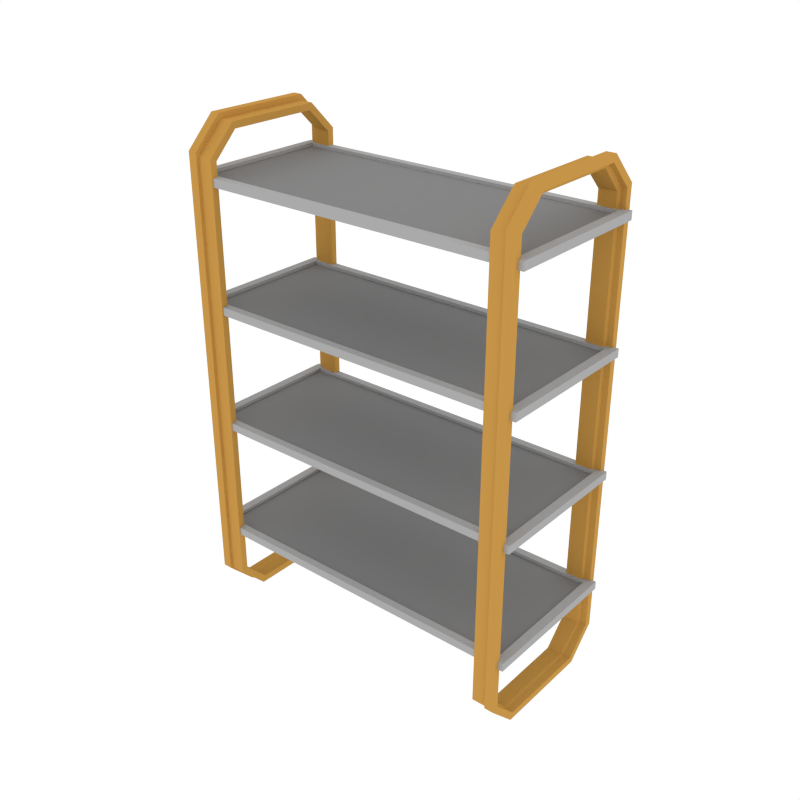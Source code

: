 # Source: Props_Shelf.blend  (saved by Blender 3.4.6; exported with 4.5.12 LTS)
import bpy
from mathutils import Matrix  # noqa: F401  (used for matrix-valued properties, if any)

bpy.ops.wm.read_factory_settings(use_empty=True)
scene = bpy.context.scene
scene.name = 'Scene'

# ---- collections
col_collection_1 = bpy.data.collections.new('Collection 1'); scene.collection.children.link(col_collection_1)

# ---- materials (node trees are filled in below, after node groups)
mat_accent = bpy.data.materials.new('Accent')
mat_accent.alpha_threshold = 0.0
mat_accent.diffuse_color = (0.5596, 0.2977, 0.06679, 1.0)
mat_accent.roughness = 0.5
mat_main = bpy.data.materials.new('Main')
mat_main.alpha_threshold = 0.0
mat_main.diffuse_color = (0.402, 0.402, 0.402, 1.0)
mat_main.roughness = 0.5
mat_darkgrey = bpy.data.materials.new('DarkGrey')
mat_darkgrey.alpha_threshold = 0.0
mat_darkgrey.diffuse_color = (0.2395, 0.2395, 0.2395, 1.0)
mat_darkgrey.roughness = 0.5

# ---- material node trees

# ---- world
world_world = bpy.data.worlds.new('World'); scene.world = world_world
world_world.color = (1.0, 1.0, 1.0)
world_world.use_sun_shadow = False
world_world.sun_shadow_jitter_overblur = 0.0
world_world.cycles.sampling_method = 'NONE'
world_world.cycles.sample_map_resolution = 256

# ---- meshes
me_cube_001 = bpy.data.meshes.new('Cube.001')
me_cube_001.from_pydata([(-0.8698, -0.259, 0.003508), (-0.8698, -0.4054, 0.1499), (-0.8698, -0.4054, 2.357), (-0.8698, -0.259, 2.504), (-0.8698, 0.4054, 0.1499), (-0.8698, 0.259, 0.003508), (-0.8698, 0.259, 2.504), (-0.8698, 0.4054, 2.357), (-0.747, -0.3905, 0.1471), (-0.747, -0.2495, 0.006146), (-0.747, -0.2495, 2.476), (-0.747, -0.3905, 2.335), (-0.747, 0.2495, 0.006146), (-0.747, 0.3905, 0.1471), (-0.747, 0.3905, 2.335), (-0.747, 0.2495, 2.476), (-0.8232, 0.259, 0.003508), (-0.8232, 0.4054, 0.1499), (-0.8232, 0.259, 2.504), (-0.8232, 0.4054, 2.357), (-0.8232, -0.259, 0.003508), (-0.8232, -0.4054, 0.1499), (-0.8232, -0.259, 2.504), (-0.8232, -0.4054, 2.357), (-0.8227, 0.3905, 0.1471), (-0.8227, 0.2495, 2.476), (-0.8227, -0.2495, 0.006146), (-0.8227, -0.3905, 2.335), (-0.8227, 0.2495, 0.006146), (-0.8227, 0.3905, 2.335), (-0.8227, -0.3905, 0.1471), (-0.8227, -0.2495, 2.476), (-0.8698, -0.2449, 0.03751), (-0.8698, -0.3714, 0.164), (-0.8698, -0.3714, 2.343), (-0.8698, -0.2449, 2.47), (-0.8698, 0.3714, 0.164), (-0.8698, 0.2449, 0.03751), (-0.8698, 0.2449, 2.47), (-0.8698, 0.3714, 2.343), (-0.747, -0.3565, 0.1612), (-0.747, -0.2354, 0.04015), (-0.747, -0.2354, 2.442), (-0.747, -0.3565, 2.321), (-0.747, 0.2354, 0.04015), (-0.747, 0.3565, 0.1612), (-0.747, 0.3565, 2.321), (-0.747, 0.2354, 2.442), (-0.8327, 0.2433, 0.03672), (-0.8382, 0.3714, 0.1627), (-0.8449, 0.2449, 2.469), (-0.8429, 0.3722, 2.342), (-0.8327, -0.2433, 0.03672), (-0.8382, -0.3714, 0.1627), (-0.8449, -0.2449, 2.469), (-0.8429, -0.3722, 2.342), (-0.8282, 0.3579, 0.1633), (-0.8394, 0.2363, 2.445), (-0.8195, -0.2378, 0.04202), (-0.8351, -0.3567, 2.324), (-0.8195, 0.2378, 0.04202), (-0.8351, 0.3567, 2.324), (-0.8282, -0.3579, 0.1633), (-0.8394, -0.2363, 2.445), (0.8698, -0.259, 0.003508), (0.8698, -0.4054, 0.1499), (0.8698, -0.4054, 2.357), (0.8698, -0.259, 2.504), (0.8698, 0.4054, 0.1499), (0.8698, 0.259, 0.003508), (0.8698, 0.259, 2.504), (0.8698, 0.4054, 2.357), (0.747, -0.3905, 0.1471), (0.747, -0.2495, 0.006146), (0.747, -0.2495, 2.476), (0.747, -0.3905, 2.335), (0.747, 0.2495, 0.006146), (0.747, 0.3905, 0.1471), (0.747, 0.3905, 2.335), (0.747, 0.2495, 2.476), (0.8232, 0.259, 0.003508), (0.8232, 0.4054, 0.1499), (0.8232, 0.259, 2.504), (0.8232, 0.4054, 2.357), (0.8232, -0.259, 0.003508), (0.8232, -0.4054, 0.1499), (0.8232, -0.259, 2.504), (0.8232, -0.4054, 2.357), (0.8227, 0.3905, 0.1471), (0.8227, 0.2495, 2.476), (0.8227, -0.2495, 0.006146), (0.8227, -0.3905, 2.335), (0.8227, 0.2495, 0.006146), (0.8227, 0.3905, 2.335), (0.8227, -0.3905, 0.1471), (0.8227, -0.2495, 2.476), (0.8698, -0.2449, 0.03751), (0.8698, -0.3714, 0.164), (0.8698, -0.3714, 2.343), (0.8698, -0.2449, 2.47), (0.8698, 0.3714, 0.164), (0.8698, 0.2449, 0.03751), (0.8698, 0.2449, 2.47), (0.8698, 0.3714, 2.343), (0.747, -0.3565, 0.1612), (0.747, -0.2354, 0.04015), (0.747, -0.2354, 2.442), (0.747, -0.3565, 2.321), (0.747, 0.2354, 0.04015), (0.747, 0.3565, 0.1612), (0.747, 0.3565, 2.321), (0.747, 0.2354, 2.442), (0.8327, 0.2433, 0.03672), (0.8382, 0.3714, 0.1627), (0.8449, 0.2449, 2.469), (0.8429, 0.3722, 2.342), (0.8327, -0.2433, 0.03672), (0.8382, -0.3714, 0.1627), (0.8449, -0.2449, 2.469), (0.8429, -0.3722, 2.342), (0.8282, 0.3579, 0.1633), (0.8394, 0.2363, 2.445), (0.8195, -0.2378, 0.04202), (0.8351, -0.3567, 2.324), (0.8195, 0.2378, 0.04202), (0.8351, 0.3567, 2.324), (0.8282, -0.3579, 0.1633), (0.8394, -0.2363, 2.445), (-0.8945, -0.3843, 2.251), (-0.8945, 0.3843, 2.251), (-0.8945, -0.3843, 2.21), (-0.8945, 0.3843, 2.21), (-0.8499, -0.3459, 2.251), (-0.8499, 0.3459, 2.251), (-0.8499, -0.3459, 2.235), (-0.8499, 0.3459, 2.235), (0.8945, -0.3843, 2.251), (0.8945, 0.3843, 2.251), (0.8945, -0.3843, 2.21), (0.8945, 0.3843, 2.21), (0.8499, -0.3459, 2.251), (0.8499, 0.3459, 2.251), (0.8499, -0.3459, 2.235), (0.8499, 0.3459, 2.235), (-0.8945, -0.3843, 1.642), (-0.8945, 0.3843, 1.642), (-0.8945, -0.3843, 1.601), (-0.8945, 0.3843, 1.601), (-0.8499, -0.3459, 1.642), (-0.8499, 0.3459, 1.642), (-0.8499, -0.3459, 1.625), (-0.8499, 0.3459, 1.625), (0.8945, -0.3843, 1.642), (0.8945, 0.3843, 1.642), (0.8945, -0.3843, 1.601), (0.8945, 0.3843, 1.601), (0.8499, -0.3459, 1.642), (0.8499, 0.3459, 1.642), (0.8499, -0.3459, 1.625), (0.8499, 0.3459, 1.625), (-0.8945, -0.3843, 1.032), (-0.8945, 0.3843, 1.032), (-0.8945, -0.3843, 0.9916), (-0.8945, 0.3843, 0.9916), (-0.8499, -0.3459, 1.032), (-0.8499, 0.3459, 1.032), (-0.8499, -0.3459, 1.016), (-0.8499, 0.3459, 1.016), (0.8945, -0.3843, 1.032), (0.8945, 0.3843, 1.032), (0.8945, -0.3843, 0.9916), (0.8945, 0.3843, 0.9916), (0.8499, -0.3459, 1.032), (0.8499, 0.3459, 1.032), (0.8499, -0.3459, 1.016), (0.8499, 0.3459, 1.016), (-0.8945, -0.3843, 0.423), (-0.8945, 0.3843, 0.423), (-0.8945, -0.3843, 0.3821), (-0.8945, 0.3843, 0.3821), (-0.8499, -0.3459, 0.423), (-0.8499, 0.3459, 0.423), (-0.8499, -0.3459, 0.4062), (-0.8499, 0.3459, 0.4062), (0.8945, -0.3843, 0.423), (0.8945, 0.3843, 0.423), (0.8945, -0.3843, 0.3821), (0.8945, 0.3843, 0.3821), (0.8499, -0.3459, 0.423), (0.8499, 0.3459, 0.423), (0.8499, -0.3459, 0.4062), (0.8499, 0.3459, 0.4062)], [], [(18, 6, 3, 22), (21, 23, 2, 1), (24, 29, 14, 13), (16, 5, 4, 17), (25, 15, 14, 29), (26, 9, 8, 30), (22, 3, 2, 23), (28, 12, 9, 26), (5, 16, 20, 0), (31, 22, 23, 27), (0, 20, 21, 1), (6, 18, 19, 7), (28, 16, 17, 24), (4, 7, 19, 17), (30, 27, 23, 21), (25, 18, 22, 31), (15, 25, 31, 10), (8, 11, 27, 30), (12, 28, 24, 13), (10, 31, 27, 11), (16, 28, 26, 20), (20, 26, 30, 21), (18, 25, 29, 19), (17, 19, 29, 24), (50, 54, 35, 38), (53, 33, 34, 55), (56, 45, 46, 61), (48, 49, 36, 37), (57, 61, 46, 47), (58, 62, 40, 41), (54, 55, 34, 35), (60, 58, 41, 44), (37, 32, 52, 48), (63, 59, 55, 54), (32, 33, 53, 52), (38, 39, 51, 50), (60, 56, 49, 48), (36, 49, 51, 39), (62, 53, 55, 59), (57, 63, 54, 50), (47, 42, 63, 57), (40, 62, 59, 43), (44, 45, 56, 60), (42, 43, 59, 63), (48, 52, 58, 60), (52, 53, 62, 58), (50, 51, 61, 57), (49, 56, 61, 51), (12, 13, 45, 44), (4, 5, 37, 36), (6, 7, 39, 38), (14, 15, 47, 46), (0, 1, 33, 32), (8, 9, 41, 40), (10, 11, 43, 42), (2, 3, 35, 34), (5, 0, 32, 37), (9, 12, 44, 41), (11, 8, 40, 43), (1, 2, 34, 33), (15, 10, 42, 47), (3, 6, 38, 35), (7, 4, 36, 39), (13, 14, 46, 45), (82, 86, 67, 70), (85, 65, 66, 87), (88, 77, 78, 93), (80, 81, 68, 69), (89, 93, 78, 79), (90, 94, 72, 73), (86, 87, 66, 67), (92, 90, 73, 76), (69, 64, 84, 80), (95, 91, 87, 86), (64, 65, 85, 84), (70, 71, 83, 82), (92, 88, 81, 80), (68, 81, 83, 71), (94, 85, 87, 91), (89, 95, 86, 82), (79, 74, 95, 89), (72, 94, 91, 75), (76, 77, 88, 92), (74, 75, 91, 95), (80, 84, 90, 92), (84, 85, 94, 90), (82, 83, 93, 89), (81, 88, 93, 83), (114, 102, 99, 118), (117, 119, 98, 97), (120, 125, 110, 109), (112, 101, 100, 113), (121, 111, 110, 125), (122, 105, 104, 126), (118, 99, 98, 119), (124, 108, 105, 122), (101, 112, 116, 96), (127, 118, 119, 123), (96, 116, 117, 97), (102, 114, 115, 103), (124, 112, 113, 120), (100, 103, 115, 113), (126, 123, 119, 117), (121, 114, 118, 127), (111, 121, 127, 106), (104, 107, 123, 126), (108, 124, 120, 109), (106, 127, 123, 107), (112, 124, 122, 116), (116, 122, 126, 117), (114, 121, 125, 115), (113, 115, 125, 120), (76, 108, 109, 77), (68, 100, 101, 69), (70, 102, 103, 71), (78, 110, 111, 79), (64, 96, 97, 65), (72, 104, 105, 73), (74, 106, 107, 75), (66, 98, 99, 67), (69, 101, 96, 64), (73, 105, 108, 76), (75, 107, 104, 72), (65, 97, 98, 66), (79, 111, 106, 74), (67, 99, 102, 70), (71, 103, 100, 68), (77, 109, 110, 78), (136, 140, 132, 128), (129, 137, 139, 131), (129, 131, 130, 128), (136, 128, 130, 138), (133, 141, 137, 129), (133, 132, 134, 135), (134, 142, 143, 135), (129, 128, 132, 133), (135, 143, 141, 133), (140, 142, 134, 132), (137, 136, 138, 139), (141, 143, 142, 140), (137, 141, 140, 136), (131, 139, 138, 130), (152, 156, 148, 144), (145, 153, 155, 147), (145, 147, 146, 144), (152, 144, 146, 154), (149, 157, 153, 145), (149, 148, 150, 151), (150, 158, 159, 151), (145, 144, 148, 149), (151, 159, 157, 149), (156, 158, 150, 148), (153, 152, 154, 155), (157, 159, 158, 156), (153, 157, 156, 152), (147, 155, 154, 146), (168, 172, 164, 160), (161, 169, 171, 163), (161, 163, 162, 160), (168, 160, 162, 170), (165, 173, 169, 161), (165, 164, 166, 167), (166, 174, 175, 167), (161, 160, 164, 165), (167, 175, 173, 165), (172, 174, 166, 164), (169, 168, 170, 171), (173, 175, 174, 172), (169, 173, 172, 168), (163, 171, 170, 162), (184, 188, 180, 176), (177, 185, 187, 179), (177, 179, 178, 176), (184, 176, 178, 186), (181, 189, 185, 177), (181, 180, 182, 183), (182, 190, 191, 183), (177, 176, 180, 181), (183, 191, 189, 181), (188, 190, 182, 180), (185, 184, 186, 187), (189, 191, 190, 188), (185, 189, 188, 184), (179, 187, 186, 178)])
me_cube_001.polygons.foreach_set('material_index', [0, 0, 0, 0, 0, 0, 0, 0, 0, 0, 0, 0, 0, 0, 0, 0, 0, 0, 0, 0, 0, 0, 0, 0, 0, 0, 0, 0, 0, 0, 0, 0, 0, 0, 0, 0, 0, 0, 0, 0, 0, 0, 0, 0, 0, 0, 0, 0, 0, 0, 0, 0, 0, 0, 0, 0, 0, 0, 0, 0, 0, 0, 0, 0, 0, 0, 0, 0, 0, 0, 0, 0, 0, 0, 0, 0, 0, 0, 0, 0, 0, 0, 0, 0, 0, 0, 0, 0, 0, 0, 0, 0, 0, 0, 0, 0, 0, 0, 0, 0, 0, 0, 0, 0, 0, 0, 0, 0, 0, 0, 0, 0, 0, 0, 0, 0, 0, 0, 0, 0, 0, 0, 0, 0, 0, 0, 0, 0, 1, 1, 1, 1, 1, 1, 2, 1, 1, 1, 1, 1, 1, 1, 1, 1, 1, 1, 1, 1, 2, 1, 1, 1, 1, 1, 1, 1, 1, 1, 1, 1, 1, 1, 2, 1, 1, 1, 1, 1, 1, 1, 1, 1, 1, 1, 1, 1, 2, 1, 1, 1, 1, 1, 1, 1])
me_cube_001.materials.append(mat_accent)
me_cube_001.materials.append(mat_main)
me_cube_001.materials.append(mat_darkgrey)
me_cube_001.use_remesh_preserve_volume = False
me_cube_001.use_remesh_preserve_attributes = False
me_cube_001.use_mirror_vertex_groups = False
me_cube_001.update()

# ---- objects
ob_props_shelf = bpy.data.objects.new('Props_Shelf', me_cube_001)

# ---- transforms, parenting, visibility, modifiers, constraints
ob_props_shelf.location = (0.0, 0.0, 0.0)
ob_props_shelf.lineart.crease_threshold = 0.0

# ---- collection membership
col_collection_1.objects.link(ob_props_shelf)

# ---- scene / render settings (as saved in the file)
scene.frame_start = 1; scene.frame_end = 250; scene.frame_set(0)
scene.render.engine = 'CYCLES'
scene.render.resolution_x = 1000
scene.render.resolution_y = 1000
scene.render.dither_intensity = 0.0
scene.cycles.samples = 200
scene.cycles.sampling_pattern = 'TABULATED_SOBOL'
scene.cycles.light_sampling_threshold = 0.0
scene.cycles.use_adaptive_sampling = False
scene.cycles.use_light_tree = False
scene.cycles.caustics_reflective = False
scene.cycles.caustics_refractive = False
scene.cycles.blur_glossy = 0.0
scene.cycles.max_bounces = 2
scene.cycles.pixel_filter_type = 'GAUSSIAN'
scene.cycles.sample_clamp_indirect = 0.0
scene.view_settings.view_transform = 'Standard'
bpy.context.view_layer.update()

# ---- added for rendering (the .blend has no active camera): camera
cam_auto = bpy.data.cameras.new('AutoCamera')
cam_auto.lens = 50.0
cam_auto.sensor_width = 36.0
cam_auto.clip_end = 1000.0
ob_auto_camera = bpy.data.objects.new('AutoCamera', cam_auto)
scene.collection.objects.link(ob_auto_camera)
ob_auto_camera.location = (2.94161, -3.52993, 3.60683)
ob_auto_camera.rotation_euler = (1.09748, -7.21219e-08, 0.694738)
scene.camera = ob_auto_camera
bpy.context.view_layer.update()
